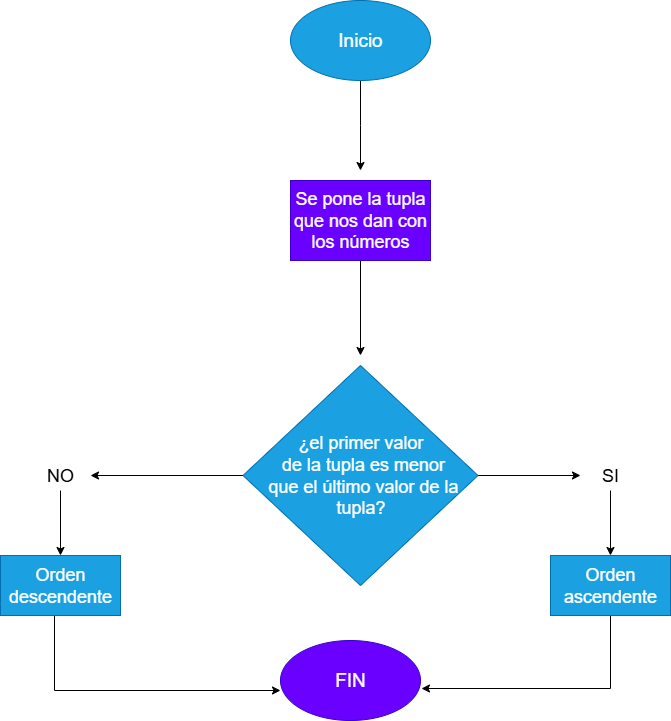

The diagram above was exported from draw.io. Its source (the exported page's mxGraphModel, read from the mxfile embedded in the PNG):
<mxGraphModel dx="872" dy="499" grid="1" gridSize="10" guides="1" tooltips="1" connect="1" arrows="1" fold="1" page="1" pageScale="1" pageWidth="827" pageHeight="1169" math="0" shadow="0">
  <root>
    <mxCell id="0" />
    <mxCell id="1" parent="0" />
    <mxCell id="XyXYfsmoOx8_1LKiq6vj-1" value="" style="edgeStyle=orthogonalEdgeStyle;rounded=0;orthogonalLoop=1;jettySize=auto;html=1;" edge="1" parent="1" source="XyXYfsmoOx8_1LKiq6vj-2">
      <mxGeometry relative="1" as="geometry">
        <mxPoint x="400" y="170" as="targetPoint" />
      </mxGeometry>
    </mxCell>
    <mxCell id="XyXYfsmoOx8_1LKiq6vj-2" value="&lt;font style=&quot;font-size: 19px;&quot;&gt;Inicio&lt;/font&gt;" style="ellipse;whiteSpace=wrap;html=1;fillColor=#1ba1e2;strokeColor=#006EAF;fontColor=#ffffff;" vertex="1" parent="1">
      <mxGeometry x="330" width="140" height="80" as="geometry" />
    </mxCell>
    <mxCell id="XyXYfsmoOx8_1LKiq6vj-40" value="" style="edgeStyle=orthogonalEdgeStyle;rounded=0;orthogonalLoop=1;jettySize=auto;html=1;" edge="1" parent="1" source="XyXYfsmoOx8_1LKiq6vj-4">
      <mxGeometry relative="1" as="geometry">
        <mxPoint x="400" y="355" as="targetPoint" />
      </mxGeometry>
    </mxCell>
    <mxCell id="XyXYfsmoOx8_1LKiq6vj-4" value="&lt;span style=&quot;font-size: 18px;&quot;&gt;Se pone la tupla que nos dan con los números&lt;/span&gt;" style="rounded=0;whiteSpace=wrap;html=1;fillColor=#6a00ff;strokeColor=#3700CC;fontColor=#ffffff;" vertex="1" parent="1">
      <mxGeometry x="330" y="180" width="140" height="80" as="geometry" />
    </mxCell>
    <mxCell id="XyXYfsmoOx8_1LKiq6vj-24" value="" style="edgeStyle=orthogonalEdgeStyle;rounded=0;orthogonalLoop=1;jettySize=auto;html=1;" edge="1" parent="1" source="XyXYfsmoOx8_1LKiq6vj-7" target="XyXYfsmoOx8_1LKiq6vj-11">
      <mxGeometry relative="1" as="geometry" />
    </mxCell>
    <mxCell id="XyXYfsmoOx8_1LKiq6vj-52" value="" style="edgeStyle=orthogonalEdgeStyle;rounded=0;orthogonalLoop=1;jettySize=auto;html=1;" edge="1" parent="1" source="XyXYfsmoOx8_1LKiq6vj-7" target="XyXYfsmoOx8_1LKiq6vj-9">
      <mxGeometry relative="1" as="geometry" />
    </mxCell>
    <mxCell id="XyXYfsmoOx8_1LKiq6vj-7" value="&lt;span style=&quot;font-size: 18px;&quot;&gt;¿el primer valor&lt;/span&gt;&lt;div&gt;&lt;span style=&quot;font-size: 18px;&quot;&gt;&amp;nbsp;de la tupla es menor&lt;/span&gt;&lt;/div&gt;&lt;div&gt;&lt;span style=&quot;font-size: 18px;&quot;&gt;&amp;nbsp;que el último valor de la tupla?&lt;/span&gt;&lt;/div&gt;" style="rhombus;whiteSpace=wrap;html=1;fillColor=#1ba1e2;strokeColor=#006EAF;fontColor=#ffffff;" vertex="1" parent="1">
      <mxGeometry x="282.5" y="365" width="235" height="220" as="geometry" />
    </mxCell>
    <mxCell id="XyXYfsmoOx8_1LKiq6vj-54" value="" style="edgeStyle=orthogonalEdgeStyle;rounded=0;orthogonalLoop=1;jettySize=auto;html=1;" edge="1" parent="1" source="XyXYfsmoOx8_1LKiq6vj-9" target="XyXYfsmoOx8_1LKiq6vj-53">
      <mxGeometry relative="1" as="geometry" />
    </mxCell>
    <mxCell id="XyXYfsmoOx8_1LKiq6vj-9" value="&lt;font style=&quot;font-size: 18px;&quot;&gt;SI&lt;/font&gt;" style="text;html=1;align=center;verticalAlign=middle;whiteSpace=wrap;rounded=0;" vertex="1" parent="1">
      <mxGeometry x="620" y="460" width="60" height="30" as="geometry" />
    </mxCell>
    <mxCell id="XyXYfsmoOx8_1LKiq6vj-16" value="&lt;span style=&quot;font-size: 19px;&quot;&gt;FIN&lt;/span&gt;" style="ellipse;whiteSpace=wrap;html=1;fillColor=#6a00ff;strokeColor=#3700CC;fontColor=#ffffff;" vertex="1" parent="1">
      <mxGeometry x="320" y="640" width="140" height="80" as="geometry" />
    </mxCell>
    <mxCell id="XyXYfsmoOx8_1LKiq6vj-56" value="" style="edgeStyle=orthogonalEdgeStyle;rounded=0;orthogonalLoop=1;jettySize=auto;html=1;" edge="1" parent="1" source="XyXYfsmoOx8_1LKiq6vj-11" target="XyXYfsmoOx8_1LKiq6vj-55">
      <mxGeometry relative="1" as="geometry" />
    </mxCell>
    <mxCell id="XyXYfsmoOx8_1LKiq6vj-11" value="&lt;span style=&quot;font-size: 18px;&quot;&gt;NO&lt;/span&gt;" style="text;html=1;align=center;verticalAlign=middle;whiteSpace=wrap;rounded=0;" vertex="1" parent="1">
      <mxGeometry x="70" y="460" width="60" height="30" as="geometry" />
    </mxCell>
    <mxCell id="XyXYfsmoOx8_1LKiq6vj-58" value="" style="edgeStyle=orthogonalEdgeStyle;rounded=0;orthogonalLoop=1;jettySize=auto;html=1;entryX=1.007;entryY=0.6;entryDx=0;entryDy=0;entryPerimeter=0;exitX=0.5;exitY=1;exitDx=0;exitDy=0;" edge="1" parent="1" source="XyXYfsmoOx8_1LKiq6vj-53" target="XyXYfsmoOx8_1LKiq6vj-16">
      <mxGeometry relative="1" as="geometry">
        <mxPoint x="650" y="695" as="targetPoint" />
      </mxGeometry>
    </mxCell>
    <mxCell id="XyXYfsmoOx8_1LKiq6vj-53" value="&lt;font style=&quot;font-size: 18px;&quot;&gt;Orden ascendente&lt;/font&gt;" style="whiteSpace=wrap;html=1;fillColor=#1ba1e2;fontColor=#ffffff;strokeColor=#006EAF;" vertex="1" parent="1">
      <mxGeometry x="590" y="555" width="120" height="60" as="geometry" />
    </mxCell>
    <mxCell id="XyXYfsmoOx8_1LKiq6vj-60" value="" style="edgeStyle=orthogonalEdgeStyle;rounded=0;orthogonalLoop=1;jettySize=auto;html=1;entryX=0;entryY=0.625;entryDx=0;entryDy=0;entryPerimeter=0;exitX=0.45;exitY=0.983;exitDx=0;exitDy=0;exitPerimeter=0;" edge="1" parent="1" source="XyXYfsmoOx8_1LKiq6vj-55" target="XyXYfsmoOx8_1LKiq6vj-16">
      <mxGeometry relative="1" as="geometry">
        <mxPoint x="100" y="695" as="targetPoint" />
      </mxGeometry>
    </mxCell>
    <mxCell id="XyXYfsmoOx8_1LKiq6vj-55" value="&lt;font style=&quot;font-size: 18px;&quot;&gt;Orden descendente&lt;/font&gt;" style="whiteSpace=wrap;html=1;fillColor=#1ba1e2;fontColor=#ffffff;strokeColor=#006EAF;" vertex="1" parent="1">
      <mxGeometry x="40" y="555" width="120" height="60" as="geometry" />
    </mxCell>
  </root>
</mxGraphModel>